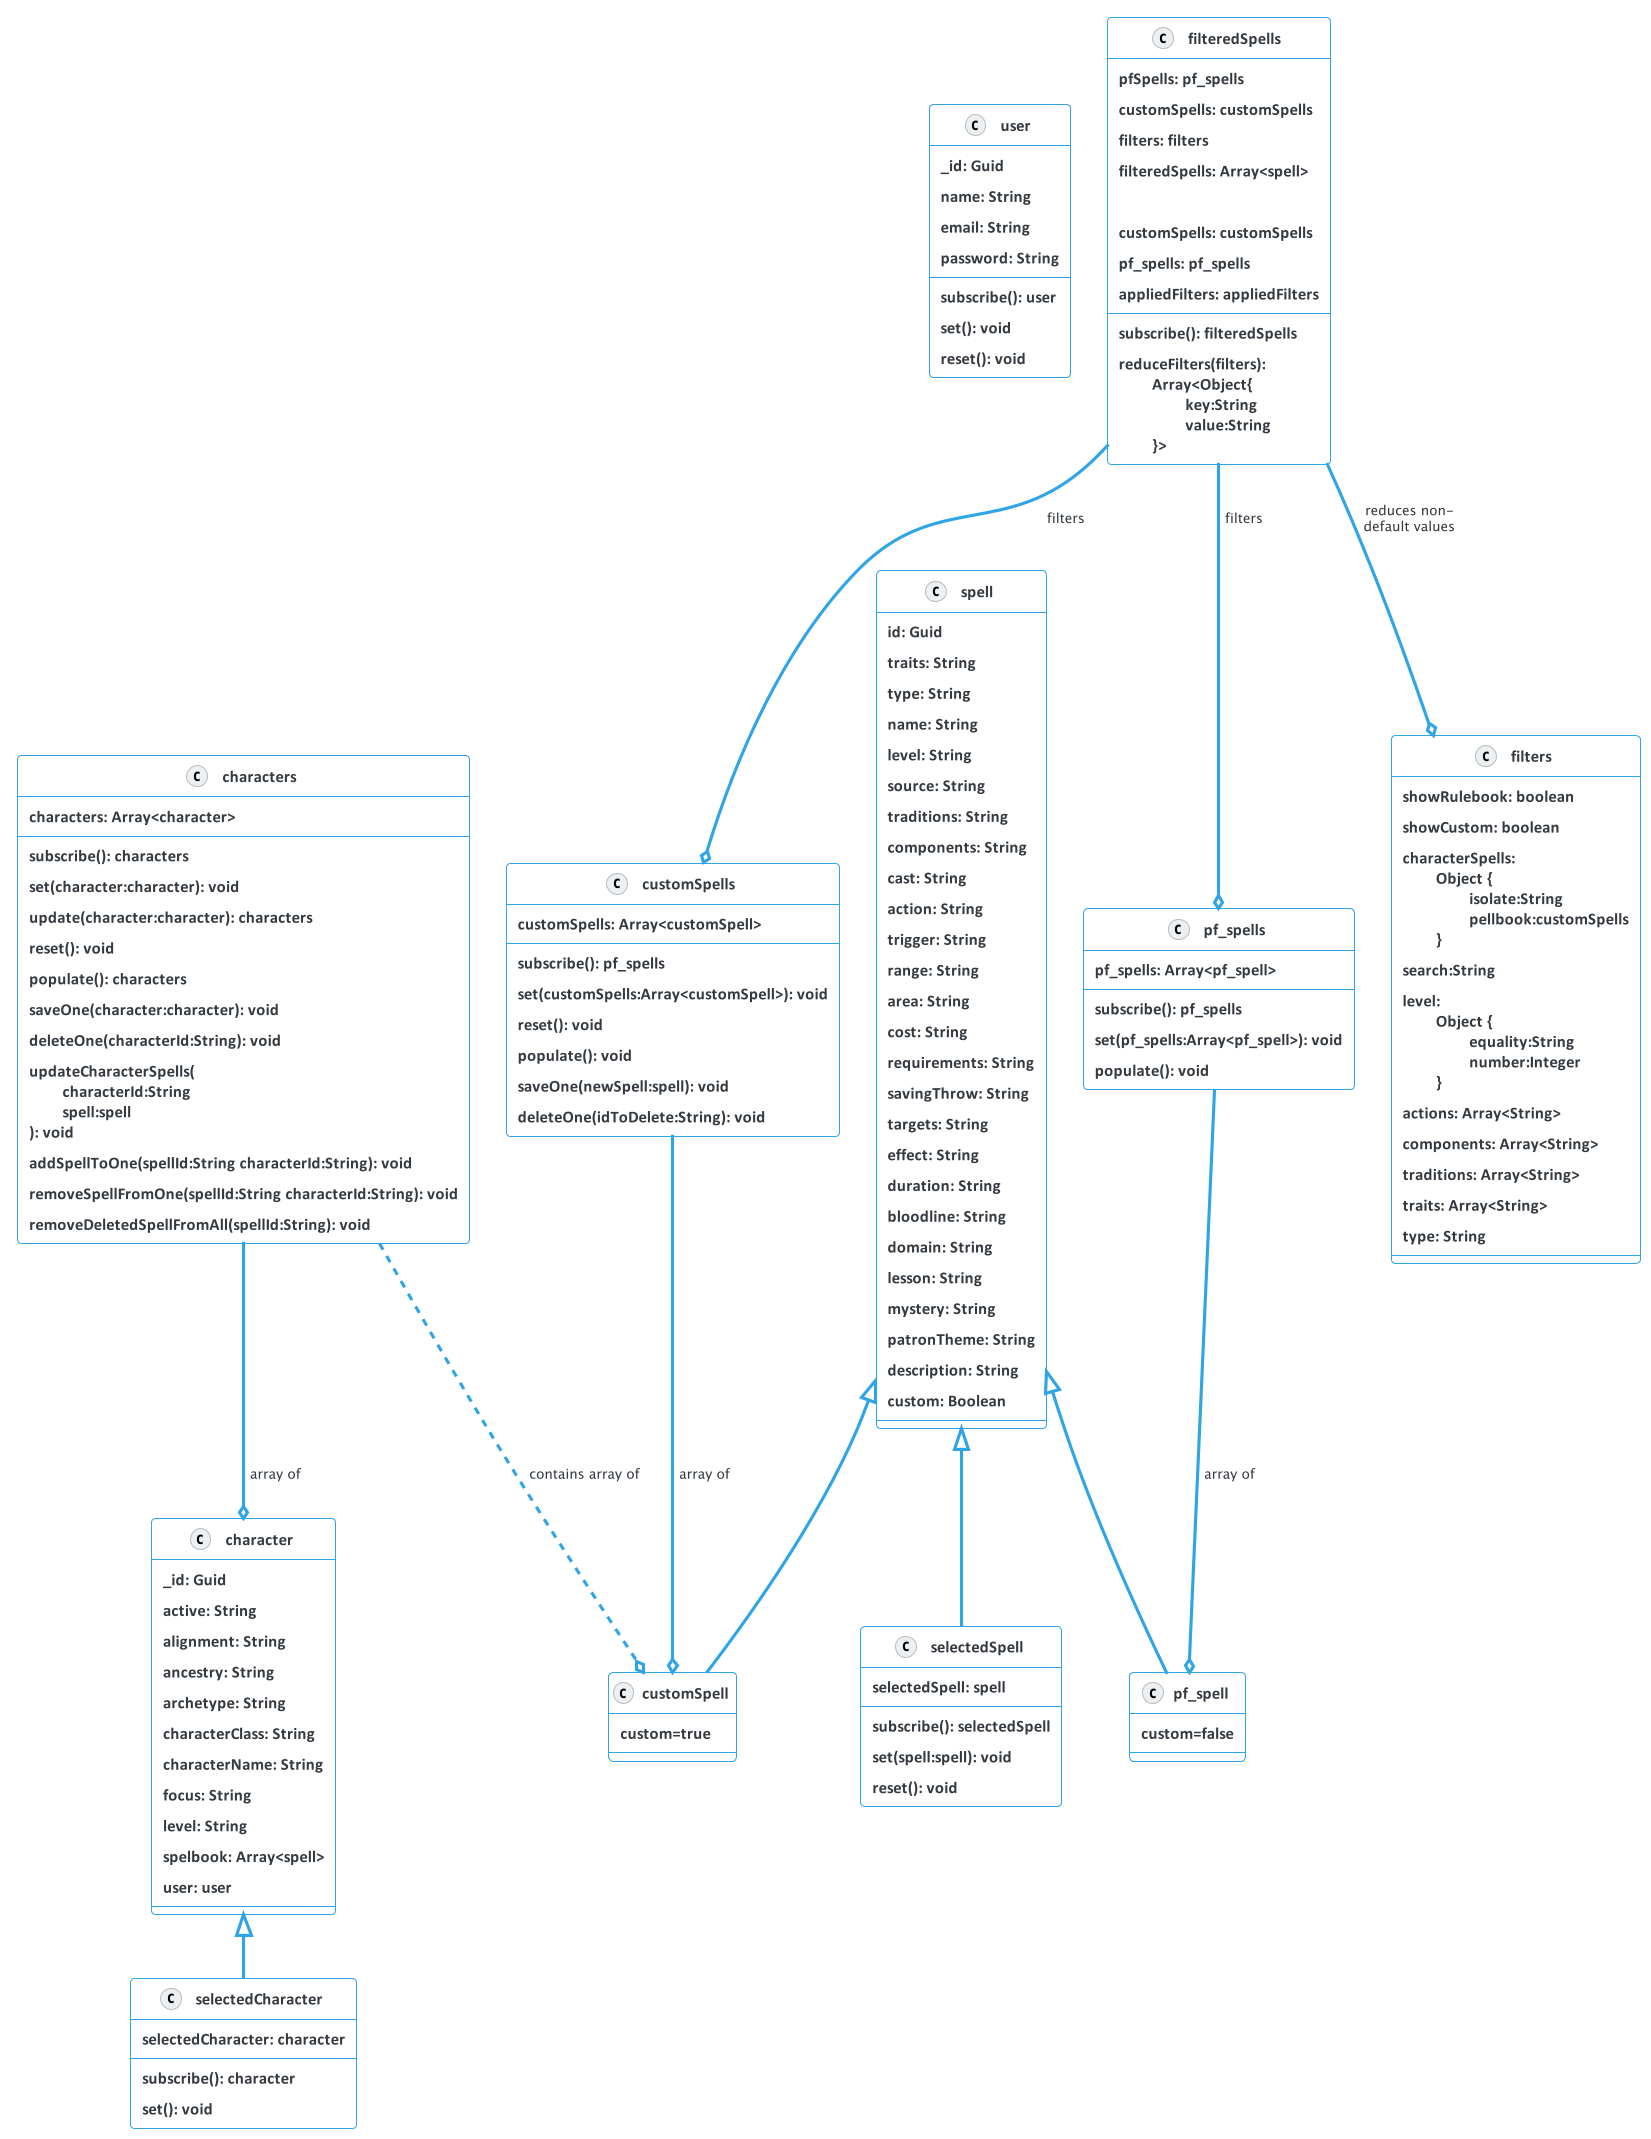

The diagram above was rendered by PlantUML. Its source (embedded in the PNG):
@startuml classDiagram
!theme cerulean-outline
skinparam classFontName Calibri
skinparam classFontSize 16
skinparam classFontStyle bold

class user {
  _id: Guid
  name: String
  email: String
  password: String

  subscribe(): user
  set(): void
  reset(): void
}

class character {
  _id: Guid
	active: String
	alignment: String
	ancestry: String
	archetype: String
	characterClass: String
	characterName: String
	focus: String
	level: String
  spelbook: Array<spell>
	user: user
}

class characters {
  characters: Array<character>

  subscribe(): characters
  set(character:character): void
  update(character:character): characters
  reset(): void
  populate(): characters
  saveOne(character:character): void
  deleteOne(characterId:String): void
  updateCharacterSpells(\n\tcharacterId:String \n\tspell:spell\n): void
  addSpellToOne(spellId:String characterId:String): void
  removeSpellFromOne(spellId:String characterId:String): void
  removeDeletedSpellFromAll(spellId:String): void
}

class selectedCharacter extends character {
  selectedCharacter: character

  subscribe(): character
  set(): void
}

class spell {
  id: Guid
	traits: String
	type: String
	name: String
	level: String
	source: String
	traditions: String
	components: String
	cast: String
	action: String
	trigger: String
	range: String
	area: String
	cost: String
	requirements: String
	savingThrow: String
	targets: String
	effect: String
	duration: String
	bloodline: String
	domain: String
	lesson: String
	mystery: String
	patronTheme: String
	description: String
	custom: Boolean
}

class pf_spell extends spell {
  custom=false
}

class customSpell extends spell{
  custom=true
}

class pf_spells {
  pf_spells: Array<pf_spell>

  subscribe(): pf_spells
  set(pf_spells:Array<pf_spell>): void
  populate(): void
}

class customSpells {
  customSpells: Array<customSpell>

  subscribe(): pf_spells
  set(customSpells:Array<customSpell>): void
  reset(): void
  populate(): void
  saveOne(newSpell:spell): void
  deleteOne(idToDelete:String): void
}

class selectedSpell extends spell {
  selectedSpell: spell

  subscribe(): selectedSpell
  set(spell:spell): void
  reset(): void
}

class filters {
  showRulebook: boolean
	showCustom: boolean
	characterSpells: \n\tObject {\n\t\tisolate:String \n\t\tpellbook:customSpells\n\t}
	search:String
	level: \n\tObject {\n\t\tequality:String\n\t\tnumber:Integer\n\t}
	actions: Array<String>
	components: Array<String>
	traditions: Array<String>
	traits: Array<String>
	type: String
}

class filteredSpells {
  pfSpells: pf_spells
  customSpells: customSpells
  filters: filters
  filteredSpells: Array<spell>

  subscribe(): filteredSpells
  reduceFilters(filters): \n\tArray<Object{\n\t\tkey:String\n\t\tvalue:String\n\t}>
}

class filteredSpells  {
  customSpells: customSpells
  pf_spells: pf_spells
  appliedFilters: appliedFilters
}

characters --o character: array of
characters ..o customSpell: contains array of
customSpells --o customSpell: array of
pf_spells --o pf_spell: array of
filteredSpells --o pf_spells: filters
filteredSpells --o customSpells: filters
filteredSpells --o filters: reduces non-\ndefault values
@enduml